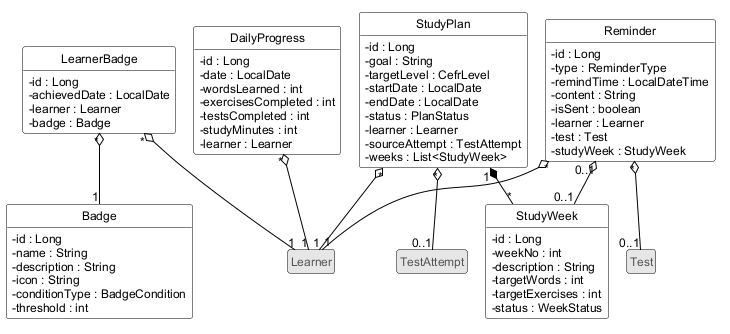

The diagram above was rendered by PlantUML. Its source (embedded in the PNG):
@startuml de-5-tien-do-ke-hoach
!include _style.iuml

class Learner <<ngoai>>
class Test <<ngoai>>
class TestAttempt <<ngoai>>

class DailyProgress {
  -id : Long
  -date : LocalDate
  -wordsLearned : int
  -exercisesCompleted : int
  -testsCompleted : int
  -studyMinutes : int
  -learner : Learner
}
class Badge {
  -id : Long
  -name : String
  -description : String
  -icon : String
  -conditionType : BadgeCondition
  -threshold : int
}
class LearnerBadge {
  -id : Long
  -achievedDate : LocalDate
  -learner : Learner
  -badge : Badge
}
class StudyPlan {
  -id : Long
  -goal : String
  -targetLevel : CefrLevel
  -startDate : LocalDate
  -endDate : LocalDate
  -status : PlanStatus
  -learner : Learner
  -sourceAttempt : TestAttempt
  -weeks : List<StudyWeek>
}
class StudyWeek {
  -id : Long
  -weekNo : int
  -description : String
  -targetWords : int
  -targetExercises : int
  -status : WeekStatus
}
class Reminder {
  -id : Long
  -type : ReminderType
  -remindTime : LocalDateTime
  -content : String
  -isSent : boolean
  -learner : Learner
  -test : Test
  -studyWeek : StudyWeek
}

DailyProgress "*" o-- "1" Learner
LearnerBadge "*" o-- "1" Learner
LearnerBadge "*" o-- "1" Badge
StudyPlan "*" o-- "1" Learner
StudyPlan "*" o-- "0..1" TestAttempt
StudyPlan "1" *-- "*" StudyWeek
Reminder "*" o-- "1" Learner
Reminder "*" o-- "0..1" Test
Reminder "0..1" o-- "0..1" StudyWeek
@enduml